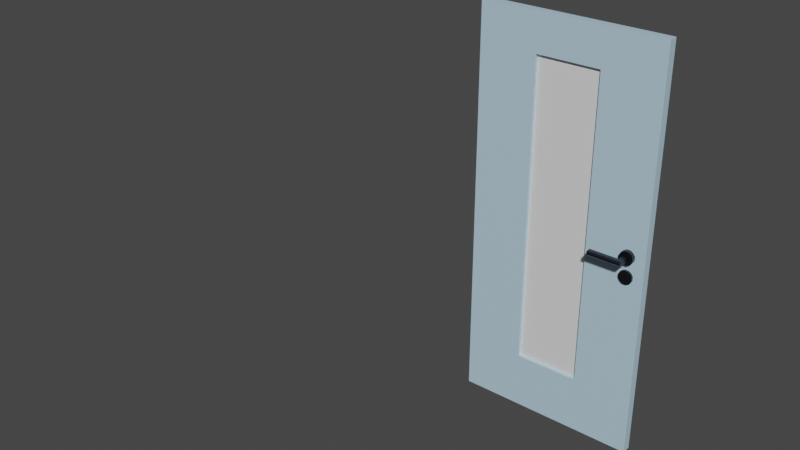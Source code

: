 # Source: DoorCabinet.blend  (saved by Blender 2.93.20; exported with 4.5.12 LTS)
import bpy
from mathutils import Matrix  # noqa: F401  (used for matrix-valued properties, if any)

bpy.ops.wm.read_factory_settings(use_empty=True)
scene = bpy.context.scene
scene.name = 'Scene'

# ---- collections
col_collection = bpy.data.collections.new('Collection'); scene.collection.children.link(col_collection)

# ---- materials (node trees are filled in below, after node groups)
mat_handle = bpy.data.materials.new('Handle')
mat_handle.use_transparent_shadow = False
mat_doorframe = bpy.data.materials.new('DoorFrame')
mat_doorframe.use_transparent_shadow = False
mat_glassfade = bpy.data.materials.new('GlassFade')
mat_glassfade.use_transparent_shadow = False

# ---- material node trees
mat_handle.use_nodes = True; mat_handle.node_tree.nodes.clear()
_N = mat_handle.node_tree.nodes; _L = mat_handle.node_tree.links
n0 = _N.new('ShaderNodeBsdfPrincipled'); n0.name = 'Principled BSDF'; n0.location = (10, 300)
n0.distribution = 'GGX'
n0.subsurface_method = 'BURLEY'
n0.inputs[0].default_value = (0.06815, 0.07941, 0.08984, 1.0)
n0.inputs[1].default_value = 1.0
n0.inputs[2].default_value = 0.4008
n0.inputs[3].default_value = 1.45
n0.inputs[13].default_value = 0.4091
n0.inputs[27].default_value = (0.0, 0.0, 0.0, 1.0)
n0.inputs[28].default_value = 1.0
n1 = _N.new('ShaderNodeOutputMaterial'); n1.name = 'Material Output'; n1.location = (300, 300)
_L.new(n0.outputs[0], n1.inputs[0])
n1.is_active_output = True
mat_doorframe.use_nodes = True; mat_doorframe.node_tree.nodes.clear()
_N = mat_doorframe.node_tree.nodes; _L = mat_doorframe.node_tree.links
n0 = _N.new('ShaderNodeBsdfPrincipled'); n0.name = 'Principled BSDF'; n0.location = (10, 300)
n0.distribution = 'GGX'
n0.subsurface_method = 'BURLEY'
n0.inputs[0].default_value = (0.4665, 0.6651, 0.8, 1.0)
n0.inputs[3].default_value = 1.45
n0.inputs[27].default_value = (0.0, 0.0, 0.0, 1.0)
n0.inputs[28].default_value = 1.0
n1 = _N.new('ShaderNodeOutputMaterial'); n1.name = 'Material Output'; n1.location = (300, 300)
_L.new(n0.outputs[0], n1.inputs[0])
n1.is_active_output = True
mat_glassfade.use_nodes = True; mat_glassfade.node_tree.nodes.clear()
_N = mat_glassfade.node_tree.nodes; _L = mat_glassfade.node_tree.links
n0 = _N.new('ShaderNodeBsdfPrincipled'); n0.name = 'Principled BSDF'; n0.location = (10, 300)
n0.distribution = 'GGX'
n0.subsurface_method = 'BURLEY'
n0.inputs[3].default_value = 1.45
n0.inputs[27].default_value = (0.0, 0.0, 0.0, 1.0)
n0.inputs[28].default_value = 1.0
n1 = _N.new('ShaderNodeOutputMaterial'); n1.name = 'Material Output'; n1.location = (300, 300)
_L.new(n0.outputs[0], n1.inputs[0])
n1.is_active_output = True

# ---- world
world_world = bpy.data.worlds.new('World'); scene.world = world_world
world_world.use_nodes = True; world_world.node_tree.nodes.clear()
_N = world_world.node_tree.nodes; _L = world_world.node_tree.links
n0 = _N.new('ShaderNodeOutputWorld'); n0.name = 'World Output'; n0.location = (300, 300)
n1 = _N.new('ShaderNodeBackground'); n1.name = 'Background'; n1.location = (10, 300)
n1.inputs[0].default_value = (0.05088, 0.05088, 0.05088, 1.0)
_L.new(n1.outputs[0], n0.inputs[0])
n0.is_active_output = True
world_world.color = (0.05088, 0.05088, 0.05088)
world_world.use_sun_shadow = False
world_world.sun_shadow_jitter_overblur = 0.0

# ---- meshes
me_cube_003 = bpy.data.meshes.new('Cube.003')
me_cube_003.from_pydata([(0.9005, 0.0002587, 1.022), (0.9005, 0.0002587, 1.078), (0.9005, 0.01022, 1.022), (0.9005, 0.01022, 1.078), (0.9563, 0.0002587, 1.022), (0.9563, 0.0002587, 1.078), (0.9563, 0.01022, 1.022), (0.9563, 0.01022, 1.078), (0.8914, -0.001365, 1.05), (0.8914, 0.01184, 1.05), (0.9654, 0.01184, 1.05), (0.9654, -0.001365, 1.05), (0.9284, 0.01184, 1.013), (0.9284, 0.01184, 1.087), (0.9284, -0.001365, 1.013), (0.9284, -0.001365, 1.087), (0.9284, -0.001365, 1.05), (0.9343, 0.01184, 1.05), (0.9226, 0.01184, 1.05), (0.9172, 0.01184, 1.013), (0.9396, 0.01184, 1.013), (0.9172, -0.001365, 1.05), (0.9396, -0.001365, 1.05), (0.9396, -0.001365, 1.013), (0.9172, -0.001365, 1.013), (0.9396, 0.01184, 1.087), (0.9172, 0.01184, 1.087), (0.9172, -0.001365, 1.087), (0.9396, -0.001365, 1.087), (0.9284, -0.001365, 1.039), (0.9284, -0.001365, 1.061), (0.9172, -0.001365, 1.039), (0.9172, -0.001365, 1.061), (0.9654, 0.01184, 1.039), (0.9654, 0.01184, 1.061), (0.9654, -0.001365, 1.039), (0.9654, -0.001365, 1.061), (0.9284, 0.01184, 1.037), (0.9284, 0.01184, 1.062), (0.9343, 0.01184, 1.037), (0.9343, 0.01184, 1.062), (0.8914, -0.001365, 1.061), (0.8914, -0.001365, 1.039), (0.8914, 0.01184, 1.039), (0.8914, 0.01184, 1.061), (0.9396, -0.001365, 1.061), (0.9396, -0.001365, 1.039), (0.9226, 0.01184, 1.062), (0.9226, 0.01184, 1.037), (0.9343, 0.008108, 1.05), (0.9226, 0.008108, 1.05), (0.9284, 0.008108, 1.037), (0.9284, 0.008108, 1.062), (0.9343, 0.008108, 1.037), (0.9343, 0.008108, 1.062), (0.9226, 0.008108, 1.062), (0.9226, 0.008108, 1.037), (0.002497, -0.05193, 2.277), (0.002497, -0.05193, 0.01346), (0.002497, -0.00167, 2.277), (0.002497, -0.00167, 0.01346), (1.022, -0.05193, 2.277), (1.022, -0.05193, 0.01346), (1.022, -0.00167, 2.277), (1.022, -0.00167, 0.01346), (-1.27, -1.155, 2.341), (0.002497, -0.05193, 1.302), (0.002497, -0.00167, 1.302), (1.022, -0.00167, 1.302), (1.022, -0.05193, 1.302), (0.002497, -0.00167, 2.065), (1.022, -0.00167, 2.065), (1.022, -0.05193, 2.065), (0.002497, -0.05193, 2.065), (0.8644, -0.00167, 2.277), (0.8644, -0.00167, 0.01346), (0.8644, -0.05193, 2.277), (0.8644, -0.05193, 0.01346), (0.8644, -0.05193, 1.302), (0.8644, -0.00167, 1.302), (0.8644, -0.00167, 2.065), (0.8644, -0.05193, 2.065), (0.1548, -0.00167, 2.277), (0.1548, -0.05193, 0.01346), (0.1548, -0.05193, 1.302), (0.1548, -0.05193, 2.065), (0.1548, -0.00167, 0.01346), (0.1548, -0.05193, 2.277), (0.1548, -0.00167, 1.302), (0.1548, -0.00167, 2.065), (0.5096, -0.05193, 2.065), (0.5096, -0.00167, 2.065), (0.5096, -0.05193, 0.01346), (0.5096, -0.05193, 2.277), (0.5096, -0.00167, 0.01346), (0.5096, -0.00167, 2.277), (0.9005, 0.001841, 1.135), (0.9005, 0.001841, 1.191), (0.9005, 0.02086, 1.135), (0.9005, 0.02086, 1.191), (0.9563, 0.001841, 1.135), (0.9563, 0.001841, 1.191), (0.9563, 0.02086, 1.135), (0.9563, 0.02086, 1.191), (0.8914, -0.001259, 1.163), (0.8914, 0.02396, 1.163), (0.9654, 0.02396, 1.163), (0.9654, -0.001259, 1.163), (0.9284, 0.02396, 1.126), (0.9284, 0.02396, 1.2), (0.9284, -0.001259, 1.126), (0.9284, -0.001259, 1.2), (0.9284, -0.001259, 1.163), (0.9157, 0.07088, 1.176), (0.9411, 0.02396, 1.163), (0.9157, 0.02396, 1.163), (0.9172, 0.02396, 1.126), (0.9396, 0.02396, 1.126), (0.9172, -0.001259, 1.163), (0.9396, -0.001259, 1.163), (0.9396, -0.001259, 1.126), (0.9172, -0.001259, 1.126), (0.9396, 0.02396, 1.2), (0.9172, 0.02396, 1.2), (0.9172, -0.001259, 1.2), (0.9396, -0.001259, 1.2), (0.9284, -0.001259, 1.152), (0.9284, -0.001259, 1.174), (0.9172, -0.001259, 1.152), (0.9172, -0.001259, 1.174), (0.9654, 0.02396, 1.152), (0.9654, 0.02396, 1.174), (0.9654, -0.001259, 1.152), (0.9654, -0.001259, 1.174), (0.9284, 0.02396, 1.15), (0.9284, 0.02396, 1.176), (0.9411, 0.02396, 1.15), (0.9411, 0.02396, 1.176), (0.8914, -0.001259, 1.174), (0.8914, -0.001259, 1.152), (0.8914, 0.02396, 1.152), (0.8914, 0.02396, 1.174), (0.9396, -0.001259, 1.174), (0.9396, -0.001259, 1.152), (0.9157, 0.02396, 1.176), (0.9157, 0.02396, 1.15), (0.9284, 0.1017, 1.163), (0.9411, 0.1017, 1.163), (0.9157, 0.1017, 1.163), (0.9411, 0.07088, 1.163), (0.9284, 0.07088, 1.176), (0.9411, 0.07088, 1.176), (0.9157, 0.07088, 1.163), (0.9157, 0.07088, 1.15), (0.9284, 0.07088, 1.15), (0.9411, 0.07088, 1.15), (0.7531, 0.1017, 1.163), (0.7531, 0.07088, 1.163), (0.7531, 0.07088, 1.176), (0.7531, 0.07088, 1.15), (0.9284, 0.1017, 1.157), (0.9284, 0.09345, 1.15), (0.9284, 0.1017, 1.169), (0.9284, 0.09345, 1.176), (0.9157, 0.1017, 1.169), (0.9157, 0.09345, 1.176), (0.9411, 0.09345, 1.15), (0.9411, 0.1017, 1.157), (0.9157, 0.09345, 1.15), (0.9157, 0.1017, 1.157), (0.9411, 0.1017, 1.169), (0.9411, 0.09345, 1.176), (0.7531, 0.09345, 1.176), (0.7531, 0.1017, 1.169), (0.7531, 0.1017, 1.157), (0.7531, 0.09345, 1.15), (0.9005, -0.05565, 1.135), (0.9005, -0.05565, 1.191), (0.9005, -0.07466, 1.135), (0.9005, -0.07466, 1.191), (0.9563, -0.05565, 1.135), (0.9563, -0.05565, 1.191), (0.9563, -0.07466, 1.135), (0.9563, -0.07466, 1.191), (0.8914, -0.05255, 1.163), (0.8914, -0.07776, 1.163), (0.9654, -0.07776, 1.163), (0.9654, -0.05255, 1.163), (0.9284, -0.07776, 1.126), (0.9284, -0.07776, 1.2), (0.9284, -0.05255, 1.126), (0.9284, -0.05255, 1.2), (0.9284, -0.05255, 1.163), (0.9157, -0.1247, 1.176), (0.9411, -0.07776, 1.163), (0.9157, -0.07776, 1.163), (0.9172, -0.07776, 1.126), (0.9396, -0.07776, 1.126), (0.9172, -0.05255, 1.163), (0.9396, -0.05255, 1.163), (0.9396, -0.05255, 1.126), (0.9172, -0.05255, 1.126), (0.9396, -0.07776, 1.2), (0.9172, -0.07776, 1.2), (0.9172, -0.05255, 1.2), (0.9396, -0.05255, 1.2), (0.9284, -0.05255, 1.152), (0.9284, -0.05255, 1.174), (0.9172, -0.05255, 1.152), (0.9172, -0.05255, 1.174), (0.9654, -0.07776, 1.152), (0.9654, -0.07776, 1.174), (0.9654, -0.05255, 1.152), (0.9654, -0.05255, 1.174), (0.9284, -0.07776, 1.15), (0.9284, -0.07776, 1.176), (0.9411, -0.07776, 1.15), (0.9411, -0.07776, 1.176), (0.8914, -0.05255, 1.174), (0.8914, -0.05255, 1.152), (0.8914, -0.07776, 1.152), (0.8914, -0.07776, 1.174), (0.9396, -0.05255, 1.174), (0.9396, -0.05255, 1.152), (0.9157, -0.07776, 1.176), (0.9157, -0.07776, 1.15), (0.9284, -0.1555, 1.163), (0.9411, -0.1555, 1.163), (0.9157, -0.1555, 1.163), (0.9411, -0.1247, 1.163), (0.9284, -0.1247, 1.176), (0.9411, -0.1247, 1.176), (0.9157, -0.1247, 1.163), (0.9157, -0.1247, 1.15), (0.9284, -0.1247, 1.15), (0.9411, -0.1247, 1.15), (0.7531, -0.1555, 1.163), (0.7531, -0.1247, 1.163), (0.7531, -0.1247, 1.176), (0.7531, -0.1247, 1.15), (0.9284, -0.1555, 1.157), (0.9284, -0.1473, 1.15), (0.9284, -0.1555, 1.169), (0.9284, -0.1473, 1.176), (0.9157, -0.1555, 1.169), (0.9157, -0.1473, 1.176), (0.9411, -0.1473, 1.15), (0.9411, -0.1555, 1.157), (0.9157, -0.1473, 1.15), (0.9157, -0.1555, 1.157), (0.9411, -0.1555, 1.169), (0.9411, -0.1473, 1.176), (0.7531, -0.1473, 1.176), (0.7531, -0.1555, 1.169), (0.7531, -0.1555, 1.157), (0.7531, -0.1473, 1.15), (0.9005, -0.05406, 1.022), (0.9005, -0.05406, 1.078), (0.9005, -0.06402, 1.022), (0.9005, -0.06402, 1.078), (0.9563, -0.05406, 1.022), (0.9563, -0.05406, 1.078), (0.9563, -0.06402, 1.022), (0.9563, -0.06402, 1.078), (0.8914, -0.05244, 1.05), (0.8914, -0.06564, 1.05), (0.9654, -0.06564, 1.05), (0.9654, -0.05244, 1.05), (0.9284, -0.06564, 1.013), (0.9284, -0.06564, 1.087), (0.9284, -0.05244, 1.013), (0.9284, -0.05244, 1.087), (0.9284, -0.05244, 1.05), (0.9343, -0.06564, 1.05), (0.9226, -0.06564, 1.05), (0.9172, -0.06564, 1.013), (0.9396, -0.06564, 1.013), (0.9172, -0.05244, 1.05), (0.9396, -0.05244, 1.05), (0.9396, -0.05244, 1.013), (0.9172, -0.05244, 1.013), (0.9396, -0.06564, 1.087), (0.9172, -0.06564, 1.087), (0.9172, -0.05244, 1.087), (0.9396, -0.05244, 1.087), (0.9284, -0.05244, 1.039), (0.9284, -0.05244, 1.061), (0.9172, -0.05244, 1.039), (0.9172, -0.05244, 1.061), (0.9654, -0.06564, 1.039), (0.9654, -0.06564, 1.061), (0.9654, -0.05244, 1.039), (0.9654, -0.05244, 1.061), (0.9284, -0.06564, 1.037), (0.9284, -0.06564, 1.062), (0.9343, -0.06564, 1.037), (0.9343, -0.06564, 1.062), (0.8914, -0.05244, 1.061), (0.8914, -0.05244, 1.039), (0.8914, -0.06564, 1.039), (0.8914, -0.06564, 1.061), (0.9396, -0.05244, 1.061), (0.9396, -0.05244, 1.039), (0.9226, -0.06564, 1.062), (0.9226, -0.06564, 1.037), (0.9343, -0.06191, 1.05), (0.9226, -0.06191, 1.05), (0.9284, -0.06191, 1.037), (0.9284, -0.06191, 1.062), (0.9343, -0.06191, 1.037), (0.9343, -0.06191, 1.062), (0.9226, -0.06191, 1.062), (0.9226, -0.06191, 1.037), (0.6887, -0.05193, 2.277), (0.3305, -0.05193, 2.277), (0.3305, -0.05193, 2.065), (0.6887, -0.05193, 2.065), (0.3305, -0.05193, 0.01346), (0.6887, -0.05193, 0.01346), (0.6887, -0.00167, 0.01346), (0.3305, -0.00167, 0.01346), (0.3305, -0.05193, 1.302), (0.6887, -0.05193, 1.302), (0.6887, -0.00167, 1.302), (0.3305, -0.00167, 1.302), (0.6887, -0.00167, 2.065), (0.3305, -0.00167, 2.065), (0.3305, -0.00167, 2.277), (0.6887, -0.00167, 2.277), (0.002497, -0.05193, 0.3287), (0.002497, -0.00167, 0.3287), (1.022, -0.00167, 0.3287), (1.022, -0.05193, 0.3287), (0.8644, -0.05193, 0.3287), (0.8644, -0.00167, 0.3287), (0.1548, -0.00167, 0.3287), (0.1548, -0.05193, 0.3287), (0.5096, -0.05193, 0.3287), (0.5096, -0.00167, 0.3287), (0.6887, -0.05193, 0.3287), (0.3305, -0.00167, 0.3287), (0.3305, -0.05193, 0.3287), (0.6887, -0.00167, 0.3287), (0.5096, -0.02311, 1.302), (0.6887, -0.02311, 1.302), (0.5096, -0.02311, 2.065), (0.6887, -0.02311, 2.065), (0.5096, -0.03405, 1.302), (0.3305, -0.03405, 1.302), (0.5096, -0.03405, 2.065), (0.3305, -0.03405, 2.065), (0.6887, -0.03405, 2.065), (0.6887, -0.03405, 1.302), (0.3305, -0.02311, 2.065), (0.3305, -0.02311, 1.302), (0.3305, -0.03405, 0.3287), (0.6887, -0.02311, 0.3287), (0.5096, -0.03405, 0.3287), (0.5096, -0.02311, 0.3287), (0.6887, -0.03405, 0.3287), (0.3305, -0.02311, 0.3287)], [], [(8, 41, 44, 9), (10, 34, 36, 11), (16, 30, 32, 21), (12, 20, 23, 14), (13, 26, 27, 15), (29, 16, 21, 31), (33, 10, 11, 35), (42, 8, 9, 43), (46, 22, 16, 29), (25, 13, 15, 28), (19, 12, 14, 24), (22, 45, 30, 16), (9, 44, 47, 18), (39, 17, 10, 33), (43, 9, 18, 48), (20, 6, 4, 23), (11, 36, 45, 22), (31, 21, 8, 42), (2, 19, 24, 0), (35, 11, 22, 46), (17, 40, 34, 10), (26, 3, 1, 27), (21, 32, 41, 8), (7, 25, 28, 5), (23, 46, 29, 14), (30, 15, 27, 32), (14, 29, 31, 24), (32, 27, 1, 41), (20, 39, 33, 6), (34, 7, 5, 36), (6, 33, 35, 4), (36, 5, 28, 45), (19, 48, 37, 12), (38, 13, 25, 40), (12, 37, 39, 20), (40, 25, 7, 34), (41, 1, 3, 44), (24, 31, 42, 0), (0, 42, 43, 2), (44, 3, 26, 47), (45, 28, 15, 30), (4, 35, 46, 23), (47, 26, 13, 38), (2, 43, 48, 19), (17, 39, 53, 49), (38, 40, 54, 52), (40, 17, 49, 54), (47, 38, 52, 55), (48, 18, 50, 56), (18, 47, 55, 50), (39, 37, 51, 53), (37, 48, 56, 51), (55, 52, 54, 49, 53, 51, 56, 50), (329, 330, 60, 58), (334, 331, 64, 75), (331, 332, 62, 64), (336, 329, 58, 83), (74, 76, 61, 63), (86, 83, 58, 60), (85, 73, 66, 84), (71, 72, 69, 68), (80, 71, 68, 79), (73, 70, 67, 66), (57, 59, 70, 73), (74, 63, 71, 80), (63, 61, 72, 71), (87, 57, 73, 85), (61, 76, 81, 72), (95, 328, 325, 91), (319, 318, 92, 94), (72, 81, 78, 69), (64, 62, 77, 75), (95, 93, 313, 328), (332, 333, 77, 62), (338, 342, 319, 94), (330, 335, 86, 60), (59, 57, 87, 82), (70, 89, 88, 67), (59, 82, 89, 70), (93, 314, 315, 90), (315, 321, 348, 350), (94, 92, 317, 320), (337, 341, 317, 92), (76, 313, 316, 81), (315, 85, 84, 321), (339, 337, 92, 318), (314, 87, 85, 315), (323, 342, 356, 344), (328, 313, 76, 74), (327, 314, 93, 95), (340, 338, 94, 320), (104, 138, 141, 105), (152, 113, 158, 157), (106, 131, 133, 107), (112, 127, 129, 118), (108, 117, 120, 110), (109, 123, 124, 111), (126, 112, 118, 128), (130, 106, 107, 132), (150, 151, 171, 163), (139, 104, 105, 140), (157, 158, 172, 173, 156), (143, 119, 112, 126), (122, 109, 111, 125), (116, 108, 110, 121), (119, 142, 127, 112), (164, 148, 156, 173), (105, 141, 144, 115), (136, 114, 106, 130), (140, 105, 115, 145), (117, 102, 100, 120), (107, 133, 142, 119), (128, 118, 104, 139), (98, 116, 121, 96), (132, 107, 119, 143), (114, 137, 131, 106), (123, 99, 97, 124), (118, 129, 138, 104), (103, 122, 125, 101), (120, 143, 126, 110), (127, 111, 124, 129), (110, 126, 128, 121), (129, 124, 97, 138), (117, 136, 130, 102), (131, 103, 101, 133), (102, 130, 132, 100), (133, 101, 125, 142), (116, 145, 134, 108), (135, 109, 122, 137), (108, 134, 136, 117), (137, 122, 103, 131), (138, 97, 99, 141), (121, 128, 139, 96), (96, 139, 140, 98), (141, 99, 123, 144), (142, 125, 111, 127), (100, 132, 143, 120), (144, 123, 109, 135), (98, 140, 145, 116), (113, 150, 163, 165), (148, 164, 162, 146), (155, 154, 161, 166), (146, 162, 170, 147), (153, 152, 157, 159), (154, 153, 168, 161), (160, 146, 147, 167), (148, 169, 174, 156), (114, 136, 155, 149), (134, 145, 153, 154), (136, 134, 154, 155), (115, 144, 113, 152), (135, 137, 151, 150), (137, 114, 149, 151), (144, 135, 150, 113), (145, 115, 152, 153), (159, 157, 156, 174, 175), (149, 155, 166, 167, 147), (151, 149, 147, 170, 171), (168, 153, 159, 175), (113, 165, 172, 158), (169, 160, 161, 168), (170, 162, 163, 171), (160, 167, 166, 161), (162, 164, 165, 163), (164, 173, 172, 165), (174, 169, 168, 175), (169, 148, 146, 160), (184, 185, 221, 218), (232, 237, 238, 193), (186, 187, 213, 211), (192, 198, 209, 207), (188, 190, 200, 197), (189, 191, 204, 203), (206, 208, 198, 192), (210, 212, 187, 186), (230, 243, 251, 231), (219, 220, 185, 184), (237, 236, 253, 252, 238), (223, 206, 192, 199), (202, 205, 191, 189), (196, 201, 190, 188), (199, 192, 207, 222), (244, 253, 236, 228), (185, 195, 224, 221), (216, 210, 186, 194), (220, 225, 195, 185), (197, 200, 180, 182), (187, 199, 222, 213), (208, 219, 184, 198), (178, 176, 201, 196), (212, 223, 199, 187), (194, 186, 211, 217), (203, 204, 177, 179), (198, 184, 218, 209), (183, 181, 205, 202), (200, 190, 206, 223), (207, 209, 204, 191), (190, 201, 208, 206), (209, 218, 177, 204), (197, 182, 210, 216), (211, 213, 181, 183), (182, 180, 212, 210), (213, 222, 205, 181), (196, 188, 214, 225), (215, 217, 202, 189), (188, 197, 216, 214), (217, 211, 183, 202), (218, 221, 179, 177), (201, 176, 219, 208), (176, 178, 220, 219), (221, 224, 203, 179), (222, 207, 191, 205), (180, 200, 223, 212), (224, 215, 189, 203), (178, 196, 225, 220), (193, 245, 243, 230), (228, 226, 242, 244), (235, 246, 241, 234), (226, 227, 250, 242), (233, 239, 237, 232), (234, 241, 248, 233), (240, 247, 227, 226), (228, 236, 254, 249), (194, 229, 235, 216), (214, 234, 233, 225), (216, 235, 234, 214), (195, 232, 193, 224), (215, 230, 231, 217), (217, 231, 229, 194), (224, 193, 230, 215), (225, 233, 232, 195), (239, 255, 254, 236, 237), (229, 227, 247, 246, 235), (231, 251, 250, 227, 229), (248, 255, 239, 233), (193, 238, 252, 245), (249, 248, 241, 240), (250, 251, 243, 242), (240, 241, 246, 247), (242, 243, 245, 244), (244, 245, 252, 253), (254, 255, 248, 249), (249, 240, 226, 228), (264, 265, 300, 297), (266, 267, 292, 290), (272, 277, 288, 286), (268, 270, 279, 276), (269, 271, 283, 282), (285, 287, 277, 272), (289, 291, 267, 266), (298, 299, 265, 264), (302, 285, 272, 278), (281, 284, 271, 269), (275, 280, 270, 268), (278, 272, 286, 301), (265, 274, 303, 300), (295, 289, 266, 273), (299, 304, 274, 265), (276, 279, 260, 262), (267, 278, 301, 292), (287, 298, 264, 277), (258, 256, 280, 275), (291, 302, 278, 267), (273, 266, 290, 296), (282, 283, 257, 259), (277, 264, 297, 288), (263, 261, 284, 281), (279, 270, 285, 302), (286, 288, 283, 271), (270, 280, 287, 285), (288, 297, 257, 283), (276, 262, 289, 295), (290, 292, 261, 263), (262, 260, 291, 289), (292, 301, 284, 261), (275, 268, 293, 304), (294, 296, 281, 269), (268, 276, 295, 293), (296, 290, 263, 281), (297, 300, 259, 257), (280, 256, 298, 287), (256, 258, 299, 298), (300, 303, 282, 259), (301, 286, 271, 284), (260, 279, 302, 291), (303, 294, 269, 282), (258, 275, 304, 299), (273, 305, 309, 295), (294, 308, 310, 296), (296, 310, 305, 273), (303, 311, 308, 294), (304, 312, 306, 274), (274, 306, 311, 303), (295, 309, 307, 293), (293, 307, 312, 304), (311, 306, 312, 307, 309, 305, 310, 308), (313, 93, 90, 316), (322, 316, 351, 352), (342, 338, 358, 356), (327, 95, 91, 326), (320, 317, 83, 86), (333, 339, 318, 77), (335, 340, 320, 86), (75, 77, 318, 319), (341, 336, 83, 317), (81, 316, 322, 78), (342, 334, 75, 319), (324, 88, 89, 326), (82, 327, 326, 89), (79, 323, 325, 80), (82, 87, 314, 327), (328, 74, 80, 325), (323, 79, 334, 342), (321, 84, 336, 341), (88, 324, 340, 335), (78, 322, 339, 333), (321, 341, 355, 348), (91, 325, 346, 345), (341, 337, 357, 355), (67, 88, 335, 330), (326, 91, 345, 353), (69, 78, 333, 332), (84, 66, 329, 336), (68, 69, 332, 331), (79, 68, 331, 334), (66, 67, 330, 329), (351, 352, 347, 349), (343, 345, 353, 354), (349, 347, 348, 350), (344, 346, 345, 343), (354, 360, 358, 343), (352, 359, 357, 347), (347, 357, 355, 348), (343, 358, 356, 344), (324, 326, 353, 354), (339, 322, 352, 359), (338, 340, 360, 358), (340, 324, 354, 360), (90, 315, 350, 349), (337, 339, 359, 357), (316, 90, 349, 351), (325, 323, 344, 346), (357, 358, 360, 355), (357, 359, 356, 358), (344, 356, 359, 352), (344, 352, 351, 346), (345, 346, 351, 349), (349, 350, 353, 345), (348, 354, 353, 350), (348, 355, 360, 354)])
me_cube_003.polygons.foreach_set('material_index', [0, 0, 0, 0, 0, 0, 0, 0, 0, 0, 0, 0, 0, 0, 0, 0, 0, 0, 0, 0, 0, 0, 0, 0, 0, 0, 0, 0, 0, 0, 0, 0, 0, 0, 0, 0, 0, 0, 0, 0, 0, 0, 0, 0, 0, 0, 0, 0, 0, 0, 0, 0, 0, 1, 1, 1, 1, 1, 1, 1, 1, 1, 1, 1, 1, 1, 1, 1, 1, 1, 1, 1, 1, 1, 1, 1, 1, 1, 1, 1, 1, 1, 1, 1, 1, 1, 1, 1, 1, 1, 1, 0, 0, 0, 0, 0, 0, 0, 0, 0, 0, 0, 0, 0, 0, 0, 0, 0, 0, 0, 0, 0, 0, 0, 0, 0, 0, 0, 0, 0, 0, 0, 0, 0, 0, 0, 0, 0, 0, 0, 0, 0, 0, 0, 0, 0, 0, 0, 0, 0, 0, 0, 0, 0, 0, 0, 0, 0, 0, 0, 0, 0, 0, 0, 0, 0, 0, 0, 0, 0, 0, 0, 0, 0, 0, 0, 0, 0, 0, 0, 0, 0, 0, 0, 0, 0, 0, 0, 0, 0, 0, 0, 0, 0, 0, 0, 0, 0, 0, 0, 0, 0, 0, 0, 0, 0, 0, 0, 0, 0, 0, 0, 0, 0, 0, 0, 0, 0, 0, 0, 0, 0, 0, 0, 0, 0, 0, 0, 0, 0, 0, 0, 0, 0, 0, 0, 0, 0, 0, 0, 0, 0, 0, 0, 0, 0, 0, 0, 0, 0, 0, 0, 0, 0, 0, 0, 0, 0, 0, 0, 0, 0, 0, 0, 0, 0, 0, 0, 0, 0, 0, 0, 0, 0, 0, 0, 0, 0, 0, 0, 0, 0, 0, 0, 0, 0, 0, 0, 0, 0, 0, 0, 0, 0, 0, 0, 0, 0, 0, 0, 0, 0, 0, 0, 0, 0, 1, 1, 1, 1, 1, 1, 1, 1, 1, 1, 1, 1, 1, 1, 1, 1, 1, 1, 1, 1, 1, 1, 1, 1, 1, 1, 1, 1, 1, 1, 2, 2, 2, 2, 2, 2, 2, 2, 1, 1, 1, 1, 1, 1, 1, 1, 1, 1, 1, 1, 1, 1, 1, 1])
_uv = me_cube_003.uv_layers.new(name='UVMap')
_uv.uv.foreach_set('vector', [0.5, 0.0, 0.5376, 0.0, 0.5376, 0.25, 0.5, 0.25, 0.5, 0.5, 0.5376, 0.5, 0.5376, 0.75, 0.5, 0.75, 0.5, 0.875, 0.5376, 0.875, 0.5376, 0.9128, 0.5, 0.9128, 0.25, 0.5, 0.2878, 0.5, 0.2878, 0.75, 0.25, 0.75, 0.75, 0.5, 0.7878, 0.5, 0.7878, 0.75, 0.75, 0.75, 0.4624, 0.875, 0.5, 0.875, 0.5, 0.9128, 0.4624, 0.9128, 0.4624, 0.5, 0.5, 0.5, 0.5, 0.75, 0.4624, 0.75, 0.4624, 0.0, 0.5, 0.0, 0.5, 0.25, 0.4624, 0.25, 0.4624, 0.8372, 0.5, 0.8372, 0.5, 0.875, 0.4624, 0.875, 0.7122, 0.5, 0.75, 0.5, 0.75, 0.75, 0.7122, 0.75, 0.2122, 0.5, 0.25, 0.5, 0.25, 0.75, 0.2122, 0.75, 0.5, 0.8372, 0.5376, 0.8372, 0.5376, 0.875, 0.5, 0.875, 0.5, 0.25, 0.5376, 0.25, 0.5376, 0.3372, 0.5, 0.3372, 0.4624, 0.4128, 0.5, 0.4128, 0.5, 0.5, 0.4624, 0.5, 0.4624, 0.25, 0.5, 0.25, 0.5, 0.3372, 0.4624, 0.3372, 0.2878, 0.5, 0.375, 0.5, 0.375, 0.75, 0.2878, 0.75, 0.5, 0.75, 0.5376, 0.75, 0.5376, 0.8372, 0.5, 0.8372, 0.4624, 0.9128, 0.5, 0.9128, 0.5, 1.0, 0.4624, 1.0, 0.125, 0.5, 0.2122, 0.5, 0.2122, 0.75, 0.125, 0.75, 0.4624, 0.75, 0.5, 0.75, 0.5, 0.8372, 0.4624, 0.8372, 0.5, 0.4128, 0.5376, 0.4128, 0.5376, 0.5, 0.5, 0.5, 0.7878, 0.5, 0.875, 0.5, 0.875, 0.75, 0.7878, 0.75, 0.5, 0.9128, 0.5376, 0.9128, 0.5376, 1.0, 0.5, 1.0, 0.625, 0.5, 0.7122, 0.5, 0.7122, 0.75, 0.625, 0.75, 0.375, 0.8372, 0.4624, 0.8372, 0.4624, 0.875, 0.375, 0.875, 0.5376, 0.875, 0.625, 0.875, 0.625, 0.9128, 0.5376, 0.9128, 0.375, 0.875, 0.4624, 0.875, 0.4624, 0.9128, 0.375, 0.9128, 0.5376, 0.9128, 0.625, 0.9128, 0.625, 1.0, 0.5376, 1.0, 0.375, 0.4128, 0.4624, 0.4128, 0.4624, 0.5, 0.375, 0.5, 0.5376, 0.5, 0.625, 0.5, 0.625, 0.75, 0.5376, 0.75, 0.375, 0.5, 0.4624, 0.5, 0.4624, 0.75, 0.375, 0.75, 0.5376, 0.75, 0.625, 0.75, 0.625, 0.8372, 0.5376, 0.8372, 0.375, 0.3372, 0.4624, 0.3372, 0.4624, 0.375, 0.375, 0.375, 0.5376, 0.375, 0.625, 0.375, 0.625, 0.4128, 0.5376, 0.4128, 0.375, 0.375, 0.4624, 0.375, 0.4624, 0.4128, 0.375, 0.4128, 0.5376, 0.4128, 0.625, 0.4128, 0.625, 0.5, 0.5376, 0.5, 0.5376, 0.0, 0.625, 0.0, 0.625, 0.25, 0.5376, 0.25, 0.375, 0.9128, 0.4624, 0.9128, 0.4624, 1.0, 0.375, 1.0, 0.375, 0.0, 0.4624, 0.0, 0.4624, 0.25, 0.375, 0.25, 0.5376, 0.25, 0.625, 0.25, 0.625, 0.3372, 0.5376, 0.3372, 0.5376, 0.8372, 0.625, 0.8372, 0.625, 0.875, 0.5376, 0.875, 0.375, 0.75, 0.4624, 0.75, 0.4624, 0.8372, 0.375, 0.8372, 0.5376, 0.3372, 0.625, 0.3372, 0.625, 0.375, 0.5376, 0.375, 0.375, 0.25, 0.4624, 0.25, 0.4624, 0.3372, 0.375, 0.3372, 0.5, 0.4128, 0.4624, 0.4128, 0.4624, 0.4128, 0.5, 0.4128, 0.5376, 0.375, 0.5376, 0.4128, 0.5376, 0.4128, 0.5376, 0.375, 0.5376, 0.4128, 0.5, 0.4128, 0.5, 0.4128, 0.5376, 0.4128, 0.5376, 0.3372, 0.5376, 0.375, 0.5376, 0.375, 0.5376, 0.3372, 0.4624, 0.3372, 0.5, 0.3372, 0.5, 0.3372, 0.4624, 0.3372, 0.5, 0.3372, 0.5376, 0.3372, 0.5376, 0.3372, 0.5, 0.3372, 0.4624, 0.4128, 0.4624, 0.375, 0.4624, 0.375, 0.4624, 0.4128, 0.4624, 0.375, 0.4624, 0.3372, 0.4624, 0.3372, 0.4624, 0.375, 0.5376, 0.3372, 0.5376, 0.375, 0.5376, 0.4128, 0.5, 0.4128, 0.4624, 0.4128, 0.4624, 0.375, 0.4624, 0.3372, 0.5, 0.3372, 0.5902, 0.0, 0.5902, 0.25, 0.625, 0.25, 0.625, 0.0, 0.5902, 0.4614, 0.5902, 0.5, 0.625, 0.5, 0.625, 0.4614, 0.5902, 0.5, 0.5902, 0.75, 0.625, 0.75, 0.625, 0.5, 0.5902, 0.8409, 0.5902, 1.0, 0.625, 1.0, 0.625, 0.8409, 0.3364, 0.5, 0.3364, 0.75, 0.375, 0.75, 0.375, 0.5, 0.7159, 0.5, 0.7159, 0.75, 0.875, 0.75, 0.875, 0.5, 0.3984, 0.8409, 0.3984, 1.0, 0.4827, 1.0, 0.4827, 0.8409, 0.3984, 0.5, 0.3984, 0.75, 0.4827, 0.75, 0.4827, 0.5, 0.3984, 0.4614, 0.3984, 0.5, 0.4827, 0.5, 0.4827, 0.4614, 0.3984, 0.0, 0.3984, 0.25, 0.4827, 0.25, 0.4827, 0.0, 0.375, 0.0, 0.375, 0.25, 0.3984, 0.25, 0.3984, 0.0, 0.375, 0.4614, 0.375, 0.5, 0.3984, 0.5, 0.3984, 0.4614, 0.375, 0.5, 0.375, 0.75, 0.3984, 0.75, 0.3984, 0.5, 0.375, 0.8409, 0.375, 1.0, 0.3984, 1.0, 0.3984, 0.8409, 0.375, 0.75, 0.375, 0.7886, 0.3984, 0.7886, 0.3984, 0.75, 0.375, 0.4352, 0.375, 0.4484, 0.3984, 0.4484, 0.3984, 0.4352, 0.6766, 0.5, 0.6766, 0.75, 0.6898, 0.75, 0.6898, 0.5, 0.3984, 0.75, 0.3984, 0.7886, 0.4827, 0.7886, 0.4827, 0.75, 0.625, 0.5, 0.625, 0.75, 0.6636, 0.75, 0.6636, 0.5, 0.3102, 0.5, 0.3102, 0.75, 0.3234, 0.75, 0.3234, 0.5, 0.5902, 0.75, 0.5902, 0.7886, 0.625, 0.7886, 0.625, 0.75, 0.5902, 0.4352, 0.5902, 0.4484, 0.625, 0.4484, 0.625, 0.4352, 0.5902, 0.25, 0.5902, 0.4091, 0.625, 0.4091, 0.625, 0.25, 0.125, 0.5, 0.125, 0.75, 0.2841, 0.75, 0.2841, 0.5, 0.3984, 0.25, 0.3984, 0.4091, 0.4827, 0.4091, 0.4827, 0.25, 0.375, 0.25, 0.375, 0.4091, 0.3984, 0.4091, 0.3984, 0.25, 0.375, 0.8148, 0.375, 0.828, 0.3984, 0.828, 0.3984, 0.8148, 0.3984, 0.828, 0.4827, 0.828, 0.4827, 0.828, 0.3984, 0.828, 0.6898, 0.5, 0.6898, 0.75, 0.703, 0.75, 0.703, 0.5, 0.5902, 0.8148, 0.5902, 0.828, 0.625, 0.828, 0.625, 0.8148, 0.375, 0.7886, 0.375, 0.8016, 0.3984, 0.8016, 0.3984, 0.7886, 0.3984, 0.828, 0.3984, 0.8409, 0.4827, 0.8409, 0.4827, 0.828, 0.5902, 0.8016, 0.5902, 0.8148, 0.625, 0.8148, 0.625, 0.8016, 0.375, 0.828, 0.375, 0.8409, 0.3984, 0.8409, 0.3984, 0.828, 0.4827, 0.4484, 0.5902, 0.4484, 0.5902, 0.4484, 0.4827, 0.4484, 0.3234, 0.5, 0.3234, 0.75, 0.3364, 0.75, 0.3364, 0.5, 0.297, 0.5, 0.297, 0.75, 0.3102, 0.75, 0.3102, 0.5, 0.5902, 0.422, 0.5902, 0.4352, 0.625, 0.4352, 0.625, 0.422, 0.5, 0.0, 0.5376, 0.0, 0.5376, 0.25, 0.5, 0.25, 0.5, 0.3372, 0.5376, 0.3372, 0.5376, 0.3372, 0.5, 0.3372, 0.5, 0.5, 0.5376, 0.5, 0.5376, 0.75, 0.5, 0.75, 0.5, 0.875, 0.5376, 0.875, 0.5376, 0.9128, 0.5, 0.9128, 0.25, 0.5, 0.2878, 0.5, 0.2878, 0.75, 0.25, 0.75, 0.75, 0.5, 0.7878, 0.5, 0.7878, 0.75, 0.75, 0.75, 0.4624, 0.875, 0.5, 0.875, 0.5, 0.9128, 0.4624, 0.9128, 0.4624, 0.5, 0.5, 0.5, 0.5, 0.75, 0.4624, 0.75, 0.5376, 0.375, 0.5376, 0.4128, 0.5376, 0.4128, 0.5376, 0.375, 0.4624, 0.0, 0.5, 0.0, 0.5, 0.25, 0.4624, 0.25, 0.5, 0.3372, 0.5376, 0.3372, 0.5376, 0.3372, 0.5176, 0.3372, 0.5, 0.3372, 0.4624, 0.8372, 0.5, 0.8372, 0.5, 0.875, 0.4624, 0.875, 0.7122, 0.5, 0.75, 0.5, 0.75, 0.75, 0.7122, 0.75, 0.2122, 0.5, 0.25, 0.5, 0.25, 0.75, 0.2122, 0.75, 0.5, 0.8372, 0.5376, 0.8372, 0.5376, 0.875, 0.5, 0.875, 0.5176, 0.3372, 0.5, 0.3372, 0.5, 0.3372, 0.5176, 0.3372, 0.5, 0.25, 0.5376, 0.25, 0.5376, 0.3372, 0.5, 0.3372, 0.4624, 0.4128, 0.5, 0.4128, 0.5, 0.5, 0.4624, 0.5, 0.4624, 0.25, 0.5, 0.25, 0.5, 0.3372, 0.4624, 0.3372, 0.2878, 0.5, 0.375, 0.5, 0.375, 0.75, 0.2878, 0.75, 0.5, 0.75, 0.5376, 0.75, 0.5376, 0.8372, 0.5, 0.8372, 0.4624, 0.9128, 0.5, 0.9128, 0.5, 1.0, 0.4624, 1.0, 0.125, 0.5, 0.2122, 0.5, 0.2122, 0.75, 0.125, 0.75, 0.4624, 0.75, 0.5, 0.75, 0.5, 0.8372, 0.4624, 0.8372, 0.5, 0.4128, 0.5376, 0.4128, 0.5376, 0.5, 0.5, 0.5, 0.7878, 0.5, 0.875, 0.5, 0.875, 0.75, 0.7878, 0.75, 0.5, 0.9128, 0.5376, 0.9128, 0.5376, 1.0, 0.5, 1.0, 0.625, 0.5, 0.7122, 0.5, 0.7122, 0.75, 0.625, 0.75, 0.375, 0.8372, 0.4624, 0.8372, 0.4624, 0.875, 0.375, 0.875, 0.5376, 0.875, 0.625, 0.875, 0.625, 0.9128, 0.5376, 0.9128, 0.375, 0.875, 0.4624, 0.875, 0.4624, 0.9128, 0.375, 0.9128, 0.5376, 0.9128, 0.625, 0.9128, 0.625, 1.0, 0.5376, 1.0, 0.375, 0.4128, 0.4624, 0.4128, 0.4624, 0.5, 0.375, 0.5, 0.5376, 0.5, 0.625, 0.5, 0.625, 0.75, 0.5376, 0.75, 0.375, 0.5, 0.4624, 0.5, 0.4624, 0.75, 0.375, 0.75, 0.5376, 0.75, 0.625, 0.75, 0.625, 0.8372, 0.5376, 0.8372, 0.375, 0.3372, 0.4624, 0.3372, 0.4624, 0.375, 0.375, 0.375, 0.5376, 0.375, 0.625, 0.375, 0.625, 0.4128, 0.5376, 0.4128, 0.375, 0.375, 0.4624, 0.375, 0.4624, 0.4128, 0.375, 0.4128, 0.5376, 0.4128, 0.625, 0.4128, 0.625, 0.5, 0.5376, 0.5, 0.5376, 0.0, 0.625, 0.0, 0.625, 0.25, 0.5376, 0.25, 0.375, 0.9128, 0.4624, 0.9128, 0.4624, 1.0, 0.375, 1.0, 0.375, 0.0, 0.4624, 0.0, 0.4624, 0.25, 0.375, 0.25, 0.5376, 0.25, 0.625, 0.25, 0.625, 0.3372, 0.5376, 0.3372, 0.5376, 0.8372, 0.625, 0.8372, 0.625, 0.875, 0.5376, 0.875, 0.375, 0.75, 0.4624, 0.75, 0.4624, 0.8372, 0.375, 0.8372, 0.5376, 0.3372, 0.625, 0.3372, 0.625, 0.375, 0.5376, 0.375, 0.375, 0.25, 0.4624, 0.25, 0.4624, 0.3372, 0.375, 0.3372, 0.5376, 0.3372, 0.5376, 0.375, 0.5376, 0.375, 0.5376, 0.3372, 0.5, 0.3372, 0.5176, 0.3372, 0.5176, 0.375, 0.5, 0.375, 0.4624, 0.4128, 0.4624, 0.375, 0.4624, 0.375, 0.4624, 0.4128, 0.5, 0.375, 0.5176, 0.375, 0.5176, 0.4128, 0.5, 0.4128, 0.4624, 0.3372, 0.5, 0.3372, 0.5, 0.3372, 0.4624, 0.3372, 0.4624, 0.375, 0.4624, 0.3372, 0.4624, 0.3372, 0.4624, 0.375, 0.4824, 0.375, 0.5, 0.375, 0.5, 0.4128, 0.4824, 0.4128, 0.5, 0.3372, 0.4824, 0.3372, 0.4824, 0.3372, 0.5, 0.3372, 0.5, 0.4128, 0.4624, 0.4128, 0.4624, 0.4128, 0.5, 0.4128, 0.4624, 0.375, 0.4624, 0.3372, 0.4624, 0.3372, 0.4624, 0.375, 0.4624, 0.4128, 0.4624, 0.375, 0.4624, 0.375, 0.4624, 0.4128, 0.5, 0.3372, 0.5376, 0.3372, 0.5376, 0.3372, 0.5, 0.3372, 0.5376, 0.375, 0.5376, 0.4128, 0.5376, 0.4128, 0.5376, 0.375, 0.5376, 0.4128, 0.5, 0.4128, 0.5, 0.4128, 0.5376, 0.4128, 0.5376, 0.3372, 0.5376, 0.375, 0.5376, 0.375, 0.5376, 0.3372, 0.4624, 0.3372, 0.5, 0.3372, 0.5, 0.3372, 0.4624, 0.3372, 0.4624, 0.3372, 0.5, 0.3372, 0.5, 0.3372, 0.4824, 0.3372, 0.4624, 0.3372, 0.5, 0.4128, 0.4624, 0.4128, 0.4624, 0.4128, 0.4824, 0.4128, 0.5, 0.4128, 0.5376, 0.4128, 0.5, 0.4128, 0.5, 0.4128, 0.5176, 0.4128, 0.5376, 0.4128, 0.4624, 0.3372, 0.4624, 0.3372, 0.4624, 0.3372, 0.4624, 0.3372, 0.5376, 0.3372, 0.5376, 0.3372, 0.5376, 0.3372, 0.5376, 0.3372, 0.4824, 0.3372, 0.4824, 0.375, 0.4624, 0.375, 0.4624, 0.3372, 0.5176, 0.4128, 0.5176, 0.375, 0.5376, 0.375, 0.5376, 0.4128, 0.4824, 0.375, 0.4824, 0.4128, 0.4624, 0.4128, 0.4624, 0.375, 0.5176, 0.375, 0.5176, 0.3372, 0.5376, 0.3372, 0.5376, 0.375, 0.5176, 0.3372, 0.5176, 0.3372, 0.5376, 0.3372, 0.5376, 0.3372, 0.4824, 0.3372, 0.4824, 0.3372, 0.4624, 0.3372, 0.4624, 0.3372, 0.4824, 0.3372, 0.5, 0.3372, 0.5, 0.375, 0.4824, 0.375, 0.5, 0.0, 0.5, 0.25, 0.5376, 0.25, 0.5376, 0.0, 0.5, 0.3372, 0.5, 0.3372, 0.5376, 0.3372, 0.5376, 0.3372, 0.5, 0.5, 0.5, 0.75, 0.5376, 0.75, 0.5376, 0.5, 0.5, 0.875, 0.5, 0.9128, 0.5376, 0.9128, 0.5376, 0.875, 0.25, 0.5, 0.25, 0.75, 0.2878, 0.75, 0.2878, 0.5, 0.75, 0.5, 0.75, 0.75, 0.7878, 0.75, 0.7878, 0.5, 0.4624, 0.875, 0.4624, 0.9128, 0.5, 0.9128, 0.5, 0.875, 0.4624, 0.5, 0.4624, 0.75, 0.5, 0.75, 0.5, 0.5, 0.5376, 0.375, 0.5376, 0.375, 0.5376, 0.4128, 0.5376, 0.4128, 0.4624, 0.0, 0.4624, 0.25, 0.5, 0.25, 0.5, 0.0, 0.5, 0.3372, 0.5, 0.3372, 0.5176, 0.3372, 0.5376, 0.3372, 0.5376, 0.3372, 0.4624, 0.8372, 0.4624, 0.875, 0.5, 0.875, 0.5, 0.8372, 0.7122, 0.5, 0.7122, 0.75, 0.75, 0.75, 0.75, 0.5, 0.2122, 0.5, 0.2122, 0.75, 0.25, 0.75, 0.25, 0.5, 0.5, 0.8372, 0.5, 0.875, 0.5376, 0.875, 0.5376, 0.8372, 0.5176, 0.3372, 0.5176, 0.3372, 0.5, 0.3372, 0.5, 0.3372, 0.5, 0.25, 0.5, 0.3372, 0.5376, 0.3372, 0.5376, 0.25, 0.4624, 0.4128, 0.4624, 0.5, 0.5, 0.5, 0.5, 0.4128, 0.4624, 0.25, 0.4624, 0.3372, 0.5, 0.3372, 0.5, 0.25, 0.2878, 0.5, 0.2878, 0.75, 0.375, 0.75, 0.375, 0.5, 0.5, 0.75, 0.5, 0.8372, 0.5376, 0.8372, 0.5376, 0.75, 0.4624, 0.9128, 0.4624, 1.0, 0.5, 1.0, 0.5, 0.9128, 0.125, 0.5, 0.125, 0.75, 0.2122, 0.75, 0.2122, 0.5, 0.4624, 0.75, 0.4624, 0.8372, 0.5, 0.8372, 0.5, 0.75, 0.5, 0.4128, 0.5, 0.5, 0.5376, 0.5, 0.5376, 0.4128, 0.7878, 0.5, 0.7878, 0.75, 0.875, 0.75, 0.875, 0.5, 0.5, 0.9128, 0.5, 1.0, 0.5376, 1.0, 0.5376, 0.9128, 0.625, 0.5, 0.625, 0.75, 0.7122, 0.75, 0.7122, 0.5, 0.375, 0.8372, 0.375, 0.875, 0.4624, 0.875, 0.4624, 0.8372, 0.5376, 0.875, 0.5376, 0.9128, 0.625, 0.9128, 0.625, 0.875, 0.375, 0.875, 0.375, 0.9128, 0.4624, 0.9128, 0.4624, 0.875, 0.5376, 0.9128, 0.5376, 1.0, 0.625, 1.0, 0.625, 0.9128, 0.375, 0.4128, 0.375, 0.5, 0.4624, 0.5, 0.4624, 0.4128, 0.5376, 0.5, 0.5376, 0.75, 0.625, 0.75, 0.625, 0.5, 0.375, 0.5, 0.375, 0.75, 0.4624, 0.75, 0.4624, 0.5, 0.5376, 0.75, 0.5376, 0.8372, 0.625, 0.8372, 0.625, 0.75, 0.375, 0.3372, 0.375, 0.375, 0.4624, 0.375, 0.4624, 0.3372, 0.5376, 0.375, 0.5376, 0.4128, 0.625, 0.4128, 0.625, 0.375, 0.375, 0.375, 0.375, 0.4128, 0.4624, 0.4128, 0.4624, 0.375, 0.5376, 0.4128, 0.5376, 0.5, 0.625, 0.5, 0.625, 0.4128, 0.5376, 0.0, 0.5376, 0.25, 0.625, 0.25, 0.625, 0.0, 0.375, 0.9128, 0.375, 1.0, 0.4624, 1.0, 0.4624, 0.9128, 0.375, 0.0, 0.375, 0.25, 0.4624, 0.25, 0.4624, 0.0, 0.5376, 0.25, 0.5376, 0.3372, 0.625, 0.3372, 0.625, 0.25, 0.5376, 0.8372, 0.5376, 0.875, 0.625, 0.875, 0.625, 0.8372, 0.375, 0.75, 0.375, 0.8372, 0.4624, 0.8372, 0.4624, 0.75, 0.5376, 0.3372, 0.5376, 0.375, 0.625, 0.375, 0.625, 0.3372, 0.375, 0.25, 0.375, 0.3372, 0.4624, 0.3372, 0.4624, 0.25, 0.5376, 0.3372, 0.5376, 0.3372, 0.5376, 0.375, 0.5376, 0.375, 0.5, 0.3372, 0.5, 0.375, 0.5176, 0.375, 0.5176, 0.3372, 0.4624, 0.4128, 0.4624, 0.4128, 0.4624, 0.375, 0.4624, 0.375, 0.5, 0.375, 0.5, 0.4128, 0.5176, 0.4128, 0.5176, 0.375, 0.4624, 0.3372, 0.4624, 0.3372, 0.5, 0.3372, 0.5, 0.3372, 0.4624, 0.375, 0.4624, 0.375, 0.4624, 0.3372, 0.4624, 0.3372, 0.4824, 0.375, 0.4824, 0.4128, 0.5, 0.4128, 0.5, 0.375, 0.5, 0.3372, 0.5, 0.3372, 0.4824, 0.3372, 0.4824, 0.3372, 0.5, 0.4128, 0.5, 0.4128, 0.4624, 0.4128, 0.4624, 0.4128, 0.4624, 0.375, 0.4624, 0.375, 0.4624, 0.3372, 0.4624, 0.3372, 0.4624, 0.4128, 0.4624, 0.4128, 0.4624, 0.375, 0.4624, 0.375, 0.5, 0.3372, 0.5, 0.3372, 0.5376, 0.3372, 0.5376, 0.3372, 0.5376, 0.375, 0.5376, 0.375, 0.5376, 0.4128, 0.5376, 0.4128, 0.5376, 0.4128, 0.5376, 0.4128, 0.5, 0.4128, 0.5, 0.4128, 0.5376, 0.3372, 0.5376, 0.3372, 0.5376, 0.375, 0.5376, 0.375, 0.4624, 0.3372, 0.4624, 0.3372, 0.5, 0.3372, 0.5, 0.3372, 0.4624, 0.3372, 0.4624, 0.3372, 0.4824, 0.3372, 0.5, 0.3372, 0.5, 0.3372, 0.5, 0.4128, 0.5, 0.4128, 0.4824, 0.4128, 0.4624, 0.4128, 0.4624, 0.4128, 0.5376, 0.4128, 0.5376, 0.4128, 0.5176, 0.4128, 0.5, 0.4128, 0.5, 0.4128, 0.4624, 0.3372, 0.4624, 0.3372, 0.4624, 0.3372, 0.4624, 0.3372, 0.5376, 0.3372, 0.5376, 0.3372, 0.5376, 0.3372, 0.5376, 0.3372, 0.4824, 0.3372, 0.4624, 0.3372, 0.4624, 0.375, 0.4824, 0.375, 0.5176, 0.4128, 0.5376, 0.4128, 0.5376, 0.375, 0.5176, 0.375, 0.4824, 0.375, 0.4624, 0.375, 0.4624, 0.4128, 0.4824, 0.4128, 0.5176, 0.375, 0.5376, 0.375, 0.5376, 0.3372, 0.5176, 0.3372, 0.5176, 0.3372, 0.5376, 0.3372, 0.5376, 0.3372, 0.5176, 0.3372, 0.4824, 0.3372, 0.4624, 0.3372, 0.4624, 0.3372, 0.4824, 0.3372, 0.4824, 0.3372, 0.4824, 0.375, 0.5, 0.375, 0.5, 0.3372, 0.5, 0.0, 0.5, 0.25, 0.5376, 0.25, 0.5376, 0.0, 0.5, 0.5, 0.5, 0.75, 0.5376, 0.75, 0.5376, 0.5, 0.5, 0.875, 0.5, 0.9128, 0.5376, 0.9128, 0.5376, 0.875, 0.25, 0.5, 0.25, 0.75, 0.2878, 0.75, 0.2878, 0.5, 0.75, 0.5, 0.75, 0.75, 0.7878, 0.75, 0.7878, 0.5, 0.4624, 0.875, 0.4624, 0.9128, 0.5, 0.9128, 0.5, 0.875, 0.4624, 0.5, 0.4624, 0.75, 0.5, 0.75, 0.5, 0.5, 0.4624, 0.0, 0.4624, 0.25, 0.5, 0.25, 0.5, 0.0, 0.4624, 0.8372, 0.4624, 0.875, 0.5, 0.875, 0.5, 0.8372, 0.7122, 0.5, 0.7122, 0.75, 0.75, 0.75, 0.75, 0.5, 0.2122, 0.5, 0.2122, 0.75, 0.25, 0.75, 0.25, 0.5, 0.5, 0.8372, 0.5, 0.875, 0.5376, 0.875, 0.5376, 0.8372, 0.5, 0.25, 0.5, 0.3372, 0.5376, 0.3372, 0.5376, 0.25, 0.4624, 0.4128, 0.4624, 0.5, 0.5, 0.5, 0.5, 0.4128, 0.4624, 0.25, 0.4624, 0.3372, 0.5, 0.3372, 0.5, 0.25, 0.2878, 0.5, 0.2878, 0.75, 0.375, 0.75, 0.375, 0.5, 0.5, 0.75, 0.5, 0.8372, 0.5376, 0.8372, 0.5376, 0.75, 0.4624, 0.9128, 0.4624, 1.0, 0.5, 1.0, 0.5, 0.9128, 0.125, 0.5, 0.125, 0.75, 0.2122, 0.75, 0.2122, 0.5, 0.4624, 0.75, 0.4624, 0.8372, 0.5, 0.8372, 0.5, 0.75, 0.5, 0.4128, 0.5, 0.5, 0.5376, 0.5, 0.5376, 0.4128, 0.7878, 0.5, 0.7878, 0.75, 0.875, 0.75, 0.875, 0.5, 0.5, 0.9128, 0.5, 1.0, 0.5376, 1.0, 0.5376, 0.9128, 0.625, 0.5, 0.625, 0.75, 0.7122, 0.75, 0.7122, 0.5, 0.375, 0.8372, 0.375, 0.875, 0.4624, 0.875, 0.4624, 0.8372, 0.5376, 0.875, 0.5376, 0.9128, 0.625, 0.9128, 0.625, 0.875, 0.375, 0.875, 0.375, 0.9128, 0.4624, 0.9128, 0.4624, 0.875, 0.5376, 0.9128, 0.5376, 1.0, 0.625, 1.0, 0.625, 0.9128, 0.375, 0.4128, 0.375, 0.5, 0.4624, 0.5, 0.4624, 0.4128, 0.5376, 0.5, 0.5376, 0.75, 0.625, 0.75, 0.625, 0.5, 0.375, 0.5, 0.375, 0.75, 0.4624, 0.75, 0.4624, 0.5, 0.5376, 0.75, 0.5376, 0.8372, 0.625, 0.8372, 0.625, 0.75, 0.375, 0.3372, 0.375, 0.375, 0.4624, 0.375, 0.4624, 0.3372, 0.5376, 0.375, 0.5376, 0.4128, 0.625, 0.4128, 0.625, 0.375, 0.375, 0.375, 0.375, 0.4128, 0.4624, 0.4128, 0.4624, 0.375, 0.5376, 0.4128, 0.5376, 0.5, 0.625, 0.5, 0.625, 0.4128, 0.5376, 0.0, 0.5376, 0.25, 0.625, 0.25, 0.625, 0.0, 0.375, 0.9128, 0.375, 1.0, 0.4624, 1.0, 0.4624, 0.9128, 0.375, 0.0, 0.375, 0.25, 0.4624, 0.25, 0.4624, 0.0, 0.5376, 0.25, 0.5376, 0.3372, 0.625, 0.3372, 0.625, 0.25, 0.5376, 0.8372, 0.5376, 0.875, 0.625, 0.875, 0.625, 0.8372, 0.375, 0.75, 0.375, 0.8372, 0.4624, 0.8372, 0.4624, 0.75, 0.5376, 0.3372, 0.5376, 0.375, 0.625, 0.375, 0.625, 0.3372, 0.375, 0.25, 0.375, 0.3372, 0.4624, 0.3372, 0.4624, 0.25, 0.5, 0.4128, 0.5, 0.4128, 0.4624, 0.4128, 0.4624, 0.4128, 0.5376, 0.375, 0.5376, 0.375, 0.5376, 0.4128, 0.5376, 0.4128, 0.5376, 0.4128, 0.5376, 0.4128, 0.5, 0.4128, 0.5, 0.4128, 0.5376, 0.3372, 0.5376, 0.3372, 0.5376, 0.375, 0.5376, 0.375, 0.4624, 0.3372, 0.4624, 0.3372, 0.5, 0.3372, 0.5, 0.3372, 0.5, 0.3372, 0.5, 0.3372, 0.5376, 0.3372, 0.5376, 0.3372, 0.4624, 0.4128, 0.4624, 0.4128, 0.4624, 0.375, 0.4624, 0.375, 0.4624, 0.375, 0.4624, 0.375, 0.4624, 0.3372, 0.4624, 0.3372, 0.5376, 0.3372, 0.5, 0.3372, 0.4624, 0.3372, 0.4624, 0.375, 0.4624, 0.4128, 0.5, 0.4128, 0.5376, 0.4128, 0.5376, 0.375, 0.375, 0.8016, 0.375, 0.8148, 0.3984, 0.8148, 0.3984, 0.8016, 0.4827, 0.8016, 0.3984, 0.8016, 0.3984, 0.8016, 0.4827, 0.8016, 0.5902, 0.4484, 0.5902, 0.4352, 0.5902, 0.4352, 0.5902, 0.4484, 0.375, 0.422, 0.375, 0.4352, 0.3984, 0.4352, 0.3984, 0.422, 0.703, 0.5, 0.703, 0.75, 0.7159, 0.75, 0.7159, 0.5, 0.5902, 0.7886, 0.5902, 0.8016, 0.625, 0.8016, 0.625, 0.7886, 0.5902, 0.4091, 0.5902, 0.422, 0.625, 0.422, 0.625, 0.4091, 0.6636, 0.5, 0.6636, 0.75, 0.6766, 0.75, 0.6766, 0.5, 0.5902, 0.828, 0.5902, 0.8409, 0.625, 0.8409, 0.625, 0.828, 0.3984, 0.7886, 0.3984, 0.8016, 0.4827, 0.8016, 0.4827, 0.7886, 0.5902, 0.4484, 0.5902, 0.4614, 0.625, 0.4614, 0.625, 0.4484, 0.4827, 0.422, 0.4827, 0.4091, 0.3984, 0.4091, 0.3984, 0.422, 0.375, 0.4091, 0.375, 0.422, 0.3984, 0.422, 0.3984, 0.4091, 0.4827, 0.4614, 0.4827, 0.4484, 0.3984, 0.4484, 0.3984, 0.4614, 0.2841, 0.5, 0.2841, 0.75, 0.297, 0.75, 0.297, 0.5, 0.375, 0.4484, 0.375, 0.4614, 0.3984, 0.4614, 0.3984, 0.4484, 0.4827, 0.4484, 0.4827, 0.4614, 0.5902, 0.4614, 0.5902, 0.4484, 0.4827, 0.828, 0.4827, 0.8409, 0.5902, 0.8409, 0.5902, 0.828, 0.4827, 0.4091, 0.4827, 0.422, 0.5902, 0.422, 0.5902, 0.4091, 0.4827, 0.7886, 0.4827, 0.8016, 0.5902, 0.8016, 0.5902, 0.7886, 0.4827, 0.828, 0.5902, 0.828, 0.5902, 0.828, 0.4827, 0.828, 0.3984, 0.4352, 0.3984, 0.4484, 0.3984, 0.4484, 0.3984, 0.4352, 0.5902, 0.828, 0.5902, 0.8148, 0.5902, 0.8148, 0.5902, 0.828, 0.4827, 0.25, 0.4827, 0.4091, 0.5902, 0.4091, 0.5902, 0.25, 0.3984, 0.422, 0.3984, 0.4352, 0.3984, 0.4352, 0.3984, 0.422, 0.4827, 0.75, 0.4827, 0.7886, 0.5902, 0.7886, 0.5902, 0.75, 0.4827, 0.8409, 0.4827, 1.0, 0.5902, 1.0, 0.5902, 0.8409, 0.4827, 0.5, 0.4827, 0.75, 0.5902, 0.75, 0.5902, 0.5, 0.4827, 0.4614, 0.4827, 0.5, 0.5902, 0.5, 0.5902, 0.4614, 0.4827, 0.0, 0.4827, 0.25, 0.5902, 0.25, 0.5902, 0.0, 0.3984, 0.8016, 0.4827, 0.8016, 0.4827, 0.8148, 0.3984, 0.8148, 0.4827, 0.4352, 0.3984, 0.4352, 0.3984, 0.422, 0.4827, 0.422, 0.3984, 0.8148, 0.4827, 0.8148, 0.4827, 0.828, 0.3984, 0.828, 0.4827, 0.4484, 0.3984, 0.4484, 0.3984, 0.4352, 0.4827, 0.4352, 0.4827, 0.422, 0.5902, 0.422, 0.5902, 0.4352, 0.4827, 0.4352, 0.4827, 0.8016, 0.5902, 0.8016, 0.5902, 0.8148, 0.4827, 0.8148, 0.4827, 0.8148, 0.5902, 0.8148, 0.5902, 0.828, 0.4827, 0.828, 0.4827, 0.4352, 0.5902, 0.4352, 0.5902, 0.4484, 0.4827, 0.4484, 0.4827, 0.422, 0.3984, 0.422, 0.3984, 0.422, 0.4827, 0.422, 0.5902, 0.8016, 0.4827, 0.8016, 0.4827, 0.8016, 0.5902, 0.8016, 0.5902, 0.4352, 0.5902, 0.422, 0.5902, 0.422, 0.5902, 0.4352, 0.5902, 0.422, 0.4827, 0.422, 0.4827, 0.422, 0.5902, 0.422, 0.3984, 0.8148, 0.3984, 0.828, 0.3984, 0.828, 0.3984, 0.8148, 0.5902, 0.8148, 0.5902, 0.8016, 0.5902, 0.8016, 0.5902, 0.8148, 0.3984, 0.8016, 0.3984, 0.8148, 0.3984, 0.8148, 0.3984, 0.8016, 0.3984, 0.4484, 0.4827, 0.4484, 0.4827, 0.4484, 0.3984, 0.4484, 0.5902, 0.8148, 0.5902, 0.4352, 0.5902, 0.422, 0.5902, 0.828, 0.0, 0.0, 0.0, 0.0, 0.0, 0.0, 0.0, 0.0, 0.4827, 0.4484, 0.0, 0.0, 0.5902, 0.8016, 0.4827, 0.8016, 0.4827, 0.4484, 0.4827, 0.8016, 0.3984, 0.8016, 0.3984, 0.4484, 0.3984, 0.4352, 0.3984, 0.4484, 0.3984, 0.8016, 0.3984, 0.8148, 0.3984, 0.8148, 0.3984, 0.828, 0.3984, 0.422, 0.3984, 0.4352, 0.4827, 0.828, 0.4827, 0.422, 0.3984, 0.422, 0.3984, 0.828, 0.4827, 0.828, 0.5902, 0.828, 0.5902, 0.422, 0.4827, 0.422])
me_cube_003.materials.append(mat_handle)
me_cube_003.materials.append(mat_doorframe)
me_cube_003.materials.append(mat_glassfade)
me_cube_003.use_remesh_fix_poles = True
me_cube_003.use_remesh_preserve_attributes = False
me_cube_003.update()

# ---- objects
ob_cube_003 = bpy.data.objects.new('Cube.003', me_cube_003)

# ---- transforms, parenting, visibility, modifiers, constraints
ob_cube_003.location = (0.0, 0.0, 0.0)

# ---- collection membership
scene.collection.objects.link(ob_cube_003)

# ---- scene / render settings (as saved in the file)
scene.frame_start = 1; scene.frame_end = 250; scene.frame_set(1)
scene.render.engine = 'BLENDER_EEVEE_NEXT'
scene.cycles.use_denoising = False
scene.cycles.samples = 128
scene.cycles.sampling_pattern = 'TABULATED_SOBOL'
scene.cycles.use_adaptive_sampling = False
scene.cycles.use_light_tree = False
scene.eevee.use_raytracing = True
scene.view_settings.view_transform = 'Filmic'
bpy.context.view_layer.update()

# ---- added for rendering (the .blend has no active camera and no usable light): camera, sun
cam_auto = bpy.data.cameras.new('AutoCamera')
cam_auto.lens = 50.0
cam_auto.sensor_width = 36.0
cam_auto.clip_end = 1000.0
ob_auto_camera = bpy.data.objects.new('AutoCamera', cam_auto)
scene.collection.objects.link(ob_auto_camera)
ob_auto_camera.location = (3.11444, -4.41301, 3.76803)
ob_auto_camera.rotation_euler = (1.09748, -7.21219e-08, 0.694738)
scene.camera = ob_auto_camera
light_auto_sun = bpy.data.lights.new('AutoSun', 'SUN')
light_auto_sun.energy = 3.0
light_auto_sun.angle = 0.0523599
ob_auto_sun = bpy.data.objects.new('AutoSun', light_auto_sun)
scene.collection.objects.link(ob_auto_sun)
ob_auto_sun.rotation_euler = (0.872665, 0.174533, 0.523599)
bpy.context.view_layer.update()
